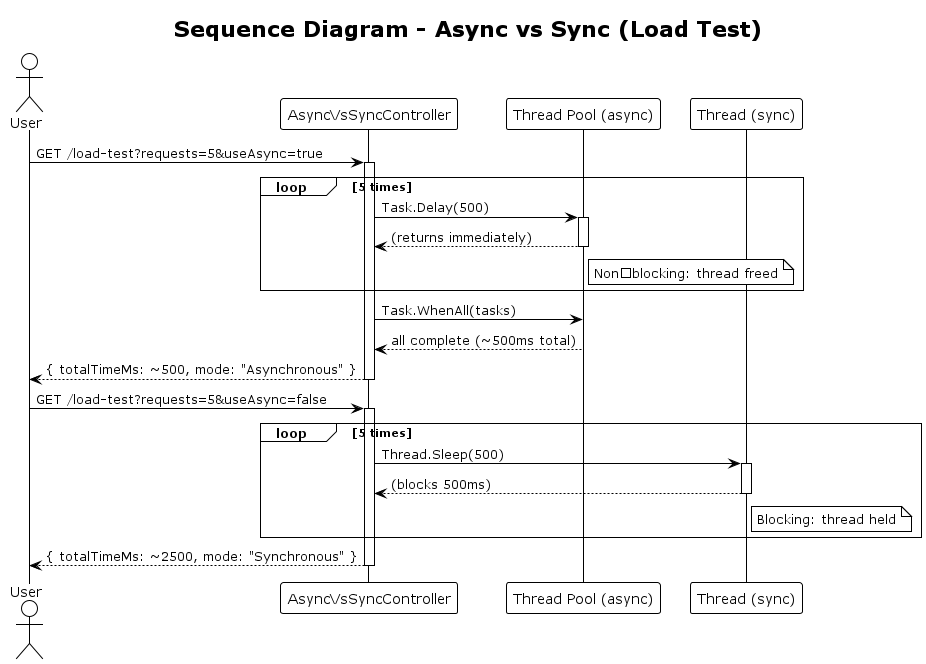

The diagram above was rendered by PlantUML. Its source (embedded in the PNG):
@startuml
!theme plain
title Sequence Diagram - Async vs Sync (Load Test)

actor "User" as user
participant "AsyncVsSyncController" as controller
participant "Thread Pool (async)" as asyncPool
participant "Thread (sync)" as syncThread

user -> controller: GET /load-test?requests=5&useAsync=true
activate controller

loop 5 times
    controller -> asyncPool: Task.Delay(500)
    activate asyncPool
    asyncPool --> controller: (returns immediately)
    deactivate asyncPool
    note right of asyncPool: Non‑blocking: thread freed
end

controller -> asyncPool: Task.WhenAll(tasks)
asyncPool --> controller: all complete (~500ms total)
controller --> user: { totalTimeMs: ~500, mode: "Asynchronous" }
deactivate controller

user -> controller: GET /load-test?requests=5&useAsync=false
activate controller

loop 5 times
    controller -> syncThread: Thread.Sleep(500)
    activate syncThread
    syncThread --> controller: (blocks 500ms)
    deactivate syncThread
    note right of syncThread: Blocking: thread held
end

controller --> user: { totalTimeMs: ~2500, mode: "Synchronous" }
deactivate controller
@enduml